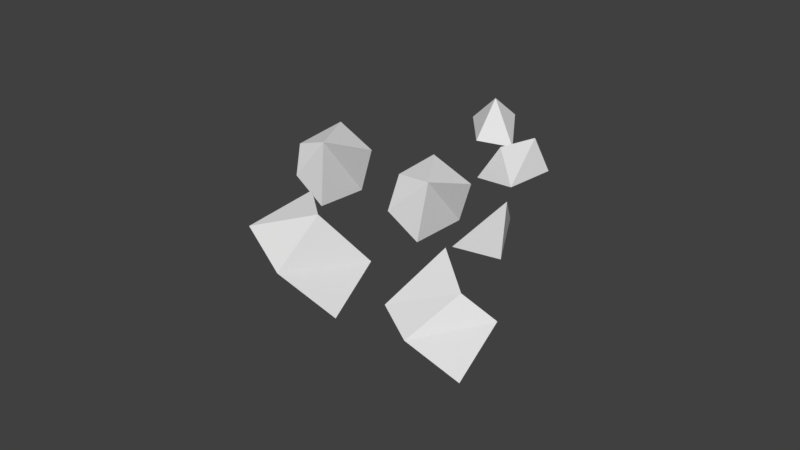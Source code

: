 # Source: astriods.blend  (saved by Blender 2.79.0; exported with 4.5.12 LTS)
import bpy
from mathutils import Matrix  # noqa: F401  (used for matrix-valued properties, if any)

bpy.ops.wm.read_factory_settings(use_empty=True)
scene = bpy.context.scene
scene.name = 'Scene'

# ---- collections
col_collection_1 = bpy.data.collections.new('Collection 1'); scene.collection.children.link(col_collection_1)
col_collection_2 = bpy.data.collections.new('Collection 2'); scene.collection.children.link(col_collection_2)
col_collection_2.hide_render = True
col_collection_2.hide_viewport = True
col_collection_3 = bpy.data.collections.new('Collection 3'); scene.collection.children.link(col_collection_3)
col_collection_3.hide_render = True
col_collection_3.hide_viewport = True
col_collection_4 = bpy.data.collections.new('Collection 4'); scene.collection.children.link(col_collection_4)
col_collection_4.hide_render = True
col_collection_4.hide_viewport = True
col_collection_5 = bpy.data.collections.new('Collection 5'); scene.collection.children.link(col_collection_5)
col_collection_5.hide_render = True
col_collection_5.hide_viewport = True
col_collection_11 = bpy.data.collections.new('Collection 11'); scene.collection.children.link(col_collection_11)
col_collection_11.hide_render = True
col_collection_11.hide_viewport = True

# ---- world
world_world = bpy.data.worlds.new('World'); scene.world = world_world
world_world.color = (0.05088, 0.05088, 0.05088)
world_world.use_sun_shadow = False
world_world.sun_shadow_jitter_overblur = 0.0
world_world.cycles.sampling_method = 'MANUAL'

# ---- meshes
me_icosphere_007 = bpy.data.meshes.new('Icosphere.007')
me_icosphere_007.from_pydata([(0.1251, 0.06959, -1.219), (0.9165, -1.235, -0.4181), (-1.165, -0.9976, 0.4253), (-0.9865, 0.4734, -0.5424), (0.6333, 0.3922, 0.07997), (-0.2319, -1.508, 0.2118), (-0.9886, 0.7521, 1.067), (0.01565, -0.02742, 0.6967)], [], [(1, 0, 4), (0, 2, 3), (0, 3, 4), (0, 1, 5), (3, 2, 6), (4, 3, 7), (1, 4, 5), (0, 5, 2), (3, 6, 7), (5, 4, 7), (2, 5, 7), (6, 2, 7)])
me_icosphere_007.use_remesh_preserve_volume = False
me_icosphere_007.use_remesh_preserve_attributes = False
me_icosphere_007.use_mirror_vertex_groups = False
me_icosphere_007.update()
me_icosphere_006 = bpy.data.meshes.new('Icosphere.006')
me_icosphere_006.from_pydata([(0.08859, 0.04432, -1.244), (1.368, -0.9831, -0.4585), (-1.306, -0.8549, 0.8141), (-0.6116, 0.9995, -0.5183), (0.7851, 0.834, -0.05645), (0.1319, -1.43, 0.3813), (-0.8747, 0.7197, 1.246), (0.04105, -0.04825, 1.22)], [], [(1, 0, 4), (0, 2, 3), (0, 3, 4), (0, 1, 5), (3, 2, 6), (4, 3, 7), (1, 4, 5), (0, 5, 2), (3, 6, 7), (5, 4, 7), (2, 5, 7), (6, 2, 7)])
me_icosphere_006.use_remesh_preserve_volume = False
me_icosphere_006.use_remesh_preserve_attributes = False
me_icosphere_006.use_mirror_vertex_groups = False
me_icosphere_006.update()
me_cone_001 = bpy.data.meshes.new('Cone.001')
me_cone_001.from_pydata([(0.0365, 0.8065, -0.5383), (0.8387, -0.4504, -0.8721), (-0.1413, -0.7092, -0.8642), (-0.916, 0.1767, -0.6536), (-0.1518, 0.1189, 0.08884)], [], [(0, 4, 1), (1, 4, 2), (2, 4, 3), (3, 4, 0), (0, 2, 3), (0, 1, 2)])
me_cone_001.use_remesh_preserve_volume = False
me_cone_001.use_remesh_preserve_attributes = False
me_cone_001.use_mirror_vertex_groups = False
me_cone_001.update()
me_cone = bpy.data.meshes.new('Cone')
me_cone.from_pydata([(-2.079e-09, 0.8605, -0.6816), (0.7452, -0.5708, -0.9302), (-0.7452, -0.4302, -1.172), (0.4878, -0.04417, 0.256)], [], [(0, 3, 1), (1, 3, 2), (2, 3, 0), (0, 1, 2)])
me_cone.use_remesh_preserve_volume = False
me_cone.use_remesh_preserve_attributes = False
me_cone.use_mirror_vertex_groups = False
me_cone.update()
me_cube_002 = bpy.data.meshes.new('Cube.002')
me_cube_002.from_pydata([(-0.5166, -0.5278, -0.5274), (0.6106, 0.3015, 0.5934), (-0.4123, 0.4104, -0.6076), (0.4183, -0.3764, -0.5772), (0.08861, -0.4342, 0.4477), (0.811, 0.7129, -0.3922)], [], [(0, 1, 2), (1, 5, 2), (1, 3, 5), (4, 0, 3), (5, 0, 2), (1, 4, 3), (4, 1, 0), (5, 3, 0)])
me_cube_002.use_remesh_preserve_volume = False
me_cube_002.use_remesh_preserve_attributes = False
me_cube_002.use_mirror_vertex_groups = False
me_cube_002.update()
me_cube_001 = bpy.data.meshes.new('Cube.001')
me_cube_001.from_pydata([(-0.7483, -0.6204, -0.1917), (-0.7062, -0.4846, 0.6897), (-1.217, 0.536, -0.388), (-0.783, 1.175, 0.7731), (-0.1735, -0.3075, -1.032), (0.1082, -0.4475, 0.9375), (0.1995, 0.8862, -0.8782), (0.7705, 0.6689, 0.5299)], [], [(1, 2, 0), (3, 6, 2), (6, 5, 4), (5, 0, 4), (2, 4, 0), (3, 5, 7), (1, 3, 2), (3, 7, 6), (6, 7, 5), (5, 1, 0), (2, 6, 4), (3, 1, 5)])
me_cube_001.use_remesh_preserve_volume = False
me_cube_001.use_remesh_preserve_attributes = False
me_cube_001.use_mirror_vertex_groups = False
me_cube_001.update()
me_cube = bpy.data.meshes.new('Cube')
me_cube.from_pydata([(-0.7848, -0.6457, -0.2173), (-0.7638, -0.2331, 0.6493), (-0.5244, 0.6786, -0.3335), (-0.6482, 0.998, 0.7972), (-0.02166, -0.4264, -0.9267), (0.2581, -0.3702, 0.7767), (0.3134, 0.8538, -0.6992), (0.7959, 0.648, 0.5269)], [], [(1, 2, 0), (3, 6, 2), (6, 5, 4), (5, 0, 4), (2, 4, 0), (3, 5, 7), (1, 3, 2), (3, 7, 6), (6, 7, 5), (5, 1, 0), (2, 6, 4), (3, 1, 5)])
me_cube.use_remesh_preserve_volume = False
me_cube.use_remesh_preserve_attributes = False
me_cube.use_mirror_vertex_groups = False
me_cube.update()
me_icosphere = bpy.data.meshes.new('Icosphere')
me_icosphere.from_pydata([(0.0, 0.0, -1.946), (1.737, -0.3547, -0.887), (-0.6633, -1.422, -1.073), (-1.776, 0.5737, -0.4068), (-0.2429, 1.679, -1.073), (1.737, 1.534, -0.3534), (0.6633, -1.744, 0.7976), (-1.737, -1.262, 1.073), (-1.407, 1.262, 1.073), (0.6633, 1.06, 1.073), (2.147, 0.2441, 0.7263), (0.0, 0.0, 1.791)], [], [(0, 1, 2), (1, 0, 5), (0, 2, 3), (0, 3, 4), (0, 4, 5), (1, 5, 10), (2, 1, 6), (3, 2, 7), (4, 3, 8), (5, 4, 9), (1, 10, 6), (2, 6, 7), (3, 7, 8), (4, 8, 9), (5, 9, 10), (6, 10, 11), (7, 6, 11), (8, 7, 11), (9, 8, 11), (10, 9, 11)])
me_icosphere.use_remesh_preserve_volume = False
me_icosphere.use_remesh_preserve_attributes = False
me_icosphere.use_mirror_vertex_groups = False
me_icosphere.update()
me_icosphere_002 = bpy.data.meshes.new('Icosphere.002')
me_icosphere_002.from_pydata([(0.07299, 0.05053, -1.895), (1.852, -0.8577, -0.8063), (-0.3819, -1.707, -1.182), (-2.046, 0.6077, -0.455), (-0.5466, 1.917, -1.284), (1.437, 1.379, -0.03179), (0.4355, -1.679, 0.4395), (-1.787, -1.22, 1.079), (-1.316, 1.162, 1.387), (0.6576, 1.147, 1.029), (2.282, -0.2889, 0.6552), (0.03917, -0.01533, 1.727)], [], [(0, 1, 2), (1, 0, 5), (0, 2, 3), (0, 3, 4), (0, 4, 5), (1, 5, 10), (2, 1, 6), (3, 2, 7), (4, 3, 8), (5, 4, 9), (1, 10, 6), (2, 6, 7), (3, 7, 8), (4, 8, 9), (5, 9, 10), (6, 10, 11), (7, 6, 11), (8, 7, 11), (9, 8, 11), (10, 9, 11)])
me_icosphere_002.use_remesh_preserve_volume = False
me_icosphere_002.use_remesh_preserve_attributes = False
me_icosphere_002.use_mirror_vertex_groups = False
me_icosphere_002.update()
me_icosphere_003 = bpy.data.meshes.new('Icosphere.003')
me_icosphere_003.from_pydata([(0.1095, 0.0758, -3.523), (2.778, -2.647, -1.489), (-0.5729, -3.49, -1.774), (-3.624, 0.53, -1.682), (-1.451, 3.419, -1.926), (2.155, 1.661, -1.128), (0.6533, -2.965, 1.073), (-2.681, -1.83, 1.619), (-2.468, 1.743, 2.08), (0.9865, 3.193, 1.544), (3.422, -0.7996, 1.503), (0.05876, -0.02299, 3.504), (-0.5971, -1.789, -3.078), (1.631, -1.21, -3.054), (0.8134, -2.598, -2.076), (3.119, -0.4254, -2.437), (1.57, 0.5892, -3.42), (-1.573, -0.1507, -2.952), (-2.863, -1.636, -1.723), (-0.9486, 1.4, -2.979), (-2.218, 2.107, -1.782), (0.3723, 3.112, -2.508), (3.346, -1.016, 0.2644), (3.632, 1.052, -0.2858), (0.583, -4.254, 0.1346), (2.071, -2.976, 0.1104), (-3.401, -1.117, 0.0523), (-2.621, -3.155, 0.4315), (-2.201, 2.866, 0.2353), (-3.086, 0.9362, -0.09795), (2.112, 2.891, 0.01389), (-0.3298, 3.612, -0.07884), (2.799, -1.688, 1.313), (-0.4858, -2.473, 2.176), (-3.117, -0.1326, 1.66), (-0.8468, 3.187, 2.043), (2.528, 1.711, 1.799), (0.1303, -1.88, 2.881), (1.852, -0.317, 3.082), (-1.532, -1.112, 3.063), (-1.031, 1.63, 3.506), (0.5923, 1.789, 3.062)], [], [(0, 13, 12), (1, 13, 15), (0, 12, 17), (0, 17, 19), (0, 19, 16), (1, 15, 22), (2, 14, 24), (3, 18, 26), (4, 20, 28), (5, 21, 30), (1, 22, 25), (2, 24, 27), (3, 26, 29), (4, 28, 31), (5, 30, 23), (6, 32, 37), (7, 33, 39), (8, 34, 40), (9, 35, 41), (10, 36, 38), (38, 41, 11), (38, 36, 41), (36, 9, 41), (41, 40, 11), (41, 35, 40), (35, 8, 40), (40, 39, 11), (40, 34, 39), (34, 7, 39), (39, 37, 11), (39, 33, 37), (33, 6, 37), (37, 38, 11), (37, 32, 38), (32, 10, 38), (23, 36, 10), (23, 30, 36), (30, 9, 36), (31, 35, 9), (31, 28, 35), (28, 8, 35), (29, 34, 8), (29, 26, 34), (26, 7, 34), (27, 33, 7), (27, 24, 33), (24, 6, 33), (25, 32, 6), (25, 22, 32), (22, 10, 32), (30, 31, 9), (30, 21, 31), (21, 4, 31), (28, 29, 8), (28, 20, 29), (20, 3, 29), (26, 27, 7), (26, 18, 27), (18, 2, 27), (24, 25, 6), (24, 14, 25), (14, 1, 25), (22, 23, 10), (22, 15, 23), (15, 5, 23), (16, 21, 5), (16, 19, 21), (19, 4, 21), (19, 20, 4), (19, 17, 20), (17, 3, 20), (17, 18, 3), (17, 12, 18), (12, 2, 18), (15, 16, 5), (15, 13, 16), (13, 0, 16), (12, 14, 2), (12, 13, 14), (13, 1, 14)])
me_icosphere_003.use_remesh_preserve_volume = False
me_icosphere_003.use_remesh_preserve_attributes = False
me_icosphere_003.use_mirror_vertex_groups = False
me_icosphere_003.update()
me_icosphere_004 = bpy.data.meshes.new('Icosphere.004')
me_icosphere_004.from_pydata([(0.136, -0.0276, -3.259), (2.602, -2.649, -1.383), (-0.4735, -3.374, -1.627), (-3.396, 0.6323, -1.54), (-1.561, 3.257, -1.885), (1.858, 1.398, -1.106), (0.6086, -2.745, 0.84), (-2.507, -1.672, 1.554), (-2.171, 1.62, 2.088), (0.8932, 3.003, 1.412), (3.262, -0.9587, 1.298), (0.06969, -0.01581, 3.247), (-0.5113, -1.638, -2.808), (1.531, -1.236, -2.857), (0.8091, -2.453, -1.922), (2.856, -0.6272, -2.341), (1.347, 0.3302, -3.25), (-1.418, -0.1185, -2.633), (-2.721, -1.473, -1.499), (-0.9826, 1.196, -2.776), (-2.009, 2.008, -1.601), (0.06252, 2.82, -2.457), (3.106, -1.067, 0.2015), (3.344, 0.8211, -0.3321), (0.6683, -4.034, 0.1522), (1.92, -2.794, 0.06384), (-3.184, -1.003, 0.07829), (-2.432, -2.972, 0.5439), (-2.024, 2.653, 0.2943), (-2.737, 0.8503, -0.06736), (1.832, 2.626, -0.03857), (-0.4703, 3.089, -0.1417), (2.57, -1.599, 1.013), (-0.3915, -2.21, 2.044), (-2.778, -0.1339, 1.527), (-0.7279, 3.012, 1.985), (2.348, 1.447, 1.58), (0.04091, -1.708, 2.504), (1.693, -0.4441, 2.564), (-1.361, -0.9484, 2.81), (-0.7911, 1.615, 3.333), (0.5968, 1.669, 2.821)], [], [(0, 13, 12), (1, 13, 15), (0, 12, 17), (0, 17, 19), (0, 19, 16), (1, 15, 22), (2, 14, 24), (3, 18, 26), (4, 20, 28), (5, 21, 30), (1, 22, 25), (2, 24, 27), (3, 26, 29), (4, 28, 31), (5, 30, 23), (6, 32, 37), (7, 33, 39), (8, 34, 40), (9, 35, 41), (10, 36, 38), (38, 41, 11), (38, 36, 41), (36, 9, 41), (41, 40, 11), (41, 35, 40), (35, 8, 40), (40, 39, 11), (40, 34, 39), (34, 7, 39), (39, 37, 11), (39, 33, 37), (33, 6, 37), (37, 38, 11), (37, 32, 38), (32, 10, 38), (23, 36, 10), (23, 30, 36), (30, 9, 36), (31, 35, 9), (31, 28, 35), (28, 8, 35), (29, 34, 8), (29, 26, 34), (26, 7, 34), (27, 33, 7), (27, 24, 33), (24, 6, 33), (25, 32, 6), (25, 22, 32), (22, 10, 32), (30, 31, 9), (30, 21, 31), (21, 4, 31), (28, 29, 8), (28, 20, 29), (20, 3, 29), (26, 27, 7), (26, 18, 27), (18, 2, 27), (24, 25, 6), (24, 14, 25), (14, 1, 25), (22, 23, 10), (22, 15, 23), (15, 5, 23), (16, 21, 5), (16, 19, 21), (19, 4, 21), (19, 20, 4), (19, 17, 20), (17, 3, 20), (17, 18, 3), (17, 12, 18), (12, 2, 18), (15, 16, 5), (15, 13, 16), (13, 0, 16), (12, 14, 2), (12, 13, 14), (13, 1, 14)])
me_icosphere_004.use_remesh_preserve_volume = False
me_icosphere_004.use_remesh_preserve_attributes = False
me_icosphere_004.use_mirror_vertex_groups = False
me_icosphere_004.update()
me_icosphere_001 = bpy.data.meshes.new('Icosphere.001')
me_icosphere_001.from_pydata([(0.146, 0.1011, -1.844), (1.967, -1.361, -0.7255), (-0.1005, -1.993, -1.291), (-2.315, 0.7121, -0.5033), (-0.8503, 1.46, -0.8106), (1.137, 1.225, -0.1535), (0.2077, -1.997, 0.4694), (-1.838, -1.178, 1.085), (-1.225, 1.062, 1.7), (0.6519, 1.234, 0.9854), (1.597, -0.822, 0.5842), (0.07835, -0.03065, 1.663)], [], [(0, 1, 2), (1, 0, 5), (0, 2, 3), (0, 3, 4), (0, 4, 5), (1, 5, 10), (2, 1, 6), (3, 2, 7), (4, 3, 8), (5, 4, 9), (1, 10, 6), (2, 6, 7), (3, 7, 8), (4, 8, 9), (5, 9, 10), (6, 10, 11), (7, 6, 11), (8, 7, 11), (9, 8, 11), (10, 9, 11)])
me_icosphere_001.use_remesh_preserve_volume = False
me_icosphere_001.use_remesh_preserve_attributes = False
me_icosphere_001.use_mirror_vertex_groups = False
me_icosphere_001.update()

# ---- objects
ob_fragment1 = bpy.data.objects.new('fragment1', me_icosphere_007)
ob_fragment0 = bpy.data.objects.new('fragment0', me_icosphere_006)
ob_fragment6 = bpy.data.objects.new('fragment6', me_cone_001)
ob_fragment4 = bpy.data.objects.new('fragment4', me_cone)
ob_fragment5 = bpy.data.objects.new('fragment5', me_cube_002)
ob_fragment2 = bpy.data.objects.new('fragment2', me_cube_001)
ob_fragment3 = bpy.data.objects.new('fragment3', me_cube)
ob_astriod1 = bpy.data.objects.new('astriod1', me_icosphere)
ob_astriod2 = bpy.data.objects.new('astriod2', me_icosphere_002)
ob_astriod3 = bpy.data.objects.new('astriod3', me_icosphere_003)
ob_astriod4 = bpy.data.objects.new('astriod4', me_icosphere_004)
ob_astriod0 = bpy.data.objects.new('astriod0', me_icosphere_001)

# ---- transforms, parenting, visibility, modifiers, constraints
ob_fragment1.location = (3.921, -1.12, 0.0)
ob_fragment1.lineart.crease_threshold = 0.0
ob_fragment0.location = (0.0, -1.12, 0.0)
ob_fragment0.lineart.crease_threshold = 0.0
ob_fragment6.location = (-0.4964, 6.308, 1.459)
ob_fragment6.lineart.crease_threshold = 0.0
ob_fragment4.location = (2.102, 2.401, 0.7526)
ob_fragment4.lineart.crease_threshold = 0.0
ob_fragment5.location = (0.8213, 4.903, 0.7526)
ob_fragment5.lineart.crease_threshold = 0.0
ob_fragment2.location = (-3.223, 2.785, 0.0)
ob_fragment2.lineart.crease_threshold = 0.0
ob_fragment3.location = (0.0, 2.785, 0.0)
ob_fragment3.lineart.crease_threshold = 0.0
ob_astriod1.location = (0.0, 0.0, 0.0)
ob_astriod1.lineart.crease_threshold = 0.0
ob_astriod2.location = (0.0, 0.0, 0.0)
ob_astriod2.lineart.crease_threshold = 0.0
ob_astriod3.location = (0.0, 0.0, 0.0)
ob_astriod3.lineart.crease_threshold = 0.0
ob_astriod4.location = (0.0, 0.0, 0.0)
ob_astriod4.lineart.crease_threshold = 0.0
ob_astriod0.location = (0.0, 0.0, 0.0)
ob_astriod0.lineart.crease_threshold = 0.0

# ---- collection membership
col_collection_1.objects.link(ob_fragment1)
col_collection_1.objects.link(ob_fragment0)
col_collection_1.objects.link(ob_fragment6)
col_collection_1.objects.link(ob_fragment4)
col_collection_1.objects.link(ob_fragment5)
col_collection_1.objects.link(ob_fragment2)
col_collection_1.objects.link(ob_fragment3)
col_collection_2.objects.link(ob_astriod1)
col_collection_3.objects.link(ob_astriod2)
col_collection_4.objects.link(ob_astriod3)
col_collection_5.objects.link(ob_astriod4)
col_collection_11.objects.link(ob_astriod0)

# ---- scene / render settings (as saved in the file)
scene.frame_start = 1; scene.frame_end = 250; scene.frame_set(1)
scene.render.engine = 'BLENDER_EEVEE_NEXT'
scene.render.resolution_percentage = 50
scene.render.dither_intensity = 0.0
scene.cycles.use_denoising = False
scene.cycles.samples = 128
scene.cycles.sampling_pattern = 'TABULATED_SOBOL'
scene.cycles.use_adaptive_sampling = False
scene.cycles.use_light_tree = False
scene.cycles.blur_glossy = 0.0
scene.cycles.sample_clamp_indirect = 0.0
scene.view_settings.view_transform = 'Standard'
bpy.context.view_layer.update()

# ---- added for rendering (the .blend has no active camera and no usable light): camera, sun
cam_auto = bpy.data.cameras.new('AutoCamera')
cam_auto.lens = 50.0
cam_auto.sensor_width = 36.0
cam_auto.clip_end = 1000.0
ob_auto_camera = bpy.data.objects.new('AutoCamera', cam_auto)
scene.collection.objects.link(ob_auto_camera)
ob_auto_camera.location = (15.2524, -16.634, 12.0342)
ob_auto_camera.rotation_euler = (1.09748, -7.21219e-08, 0.694738)
scene.camera = ob_auto_camera
light_auto_sun = bpy.data.lights.new('AutoSun', 'SUN')
light_auto_sun.energy = 3.0
light_auto_sun.angle = 0.0523599
ob_auto_sun = bpy.data.objects.new('AutoSun', light_auto_sun)
scene.collection.objects.link(ob_auto_sun)
ob_auto_sun.rotation_euler = (0.872665, 0.174533, 0.523599)
bpy.context.view_layer.update()
